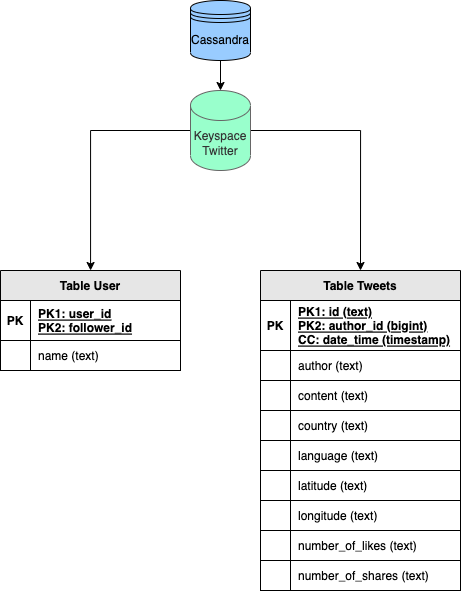

The diagram above was exported from draw.io. Its source (the exported page's mxGraphModel, read from the mxfile embedded in the PNG):
<mxGraphModel dx="1491" dy="976" grid="1" gridSize="10" guides="1" tooltips="1" connect="1" arrows="1" fold="1" page="1" pageScale="1" pageWidth="827" pageHeight="1169" math="0" shadow="0">
  <root>
    <mxCell id="0" />
    <mxCell id="1" parent="0" />
    <mxCell id="abGuBMjlv66z2_i_Jx2E-28" style="edgeStyle=orthogonalEdgeStyle;rounded=0;orthogonalLoop=1;jettySize=auto;html=1;exitX=0;exitY=0.5;exitDx=0;exitDy=0;exitPerimeter=0;" parent="1" source="abGuBMjlv66z2_i_Jx2E-1" target="abGuBMjlv66z2_i_Jx2E-2" edge="1">
      <mxGeometry relative="1" as="geometry" />
    </mxCell>
    <mxCell id="abGuBMjlv66z2_i_Jx2E-29" style="edgeStyle=orthogonalEdgeStyle;rounded=0;orthogonalLoop=1;jettySize=auto;html=1;exitX=1;exitY=0.5;exitDx=0;exitDy=0;exitPerimeter=0;entryX=0.5;entryY=0;entryDx=0;entryDy=0;" parent="1" source="abGuBMjlv66z2_i_Jx2E-1" target="abGuBMjlv66z2_i_Jx2E-15" edge="1">
      <mxGeometry relative="1" as="geometry" />
    </mxCell>
    <mxCell id="abGuBMjlv66z2_i_Jx2E-1" value="Keyspace&lt;br&gt;Twitter" style="shape=cylinder3;whiteSpace=wrap;html=1;boundedLbl=1;backgroundOutline=1;size=15;fillColor=#99FFCC;fontColor=#333333;strokeColor=#666666;" parent="1" vertex="1">
      <mxGeometry x="370" y="100" width="60" height="80" as="geometry" />
    </mxCell>
    <mxCell id="abGuBMjlv66z2_i_Jx2E-2" value="Table User" style="shape=table;startSize=30;container=1;collapsible=1;childLayout=tableLayout;fixedRows=1;rowLines=0;fontStyle=1;align=center;resizeLast=1;fillColor=#E6E6E6;" parent="1" vertex="1">
      <mxGeometry x="180" y="280" width="180" height="100" as="geometry" />
    </mxCell>
    <mxCell id="abGuBMjlv66z2_i_Jx2E-3" value="" style="shape=tableRow;horizontal=0;startSize=0;swimlaneHead=0;swimlaneBody=0;fillColor=none;collapsible=0;dropTarget=0;points=[[0,0.5],[1,0.5]];portConstraint=eastwest;top=0;left=0;right=0;bottom=1;" parent="abGuBMjlv66z2_i_Jx2E-2" vertex="1">
      <mxGeometry y="30" width="180" height="40" as="geometry" />
    </mxCell>
    <mxCell id="abGuBMjlv66z2_i_Jx2E-4" value="PK" style="shape=partialRectangle;connectable=0;fillColor=none;top=0;left=0;bottom=0;right=0;fontStyle=1;overflow=hidden;" parent="abGuBMjlv66z2_i_Jx2E-3" vertex="1">
      <mxGeometry width="30" height="40" as="geometry">
        <mxRectangle width="30" height="40" as="alternateBounds" />
      </mxGeometry>
    </mxCell>
    <mxCell id="abGuBMjlv66z2_i_Jx2E-5" value="PK1: user_id&#10;PK2: follower_id" style="shape=partialRectangle;connectable=0;fillColor=none;top=0;left=0;bottom=0;right=0;align=left;spacingLeft=6;fontStyle=5;overflow=hidden;" parent="abGuBMjlv66z2_i_Jx2E-3" vertex="1">
      <mxGeometry x="30" width="150" height="40" as="geometry">
        <mxRectangle width="150" height="40" as="alternateBounds" />
      </mxGeometry>
    </mxCell>
    <mxCell id="abGuBMjlv66z2_i_Jx2E-6" value="" style="shape=tableRow;horizontal=0;startSize=0;swimlaneHead=0;swimlaneBody=0;fillColor=none;collapsible=0;dropTarget=0;points=[[0,0.5],[1,0.5]];portConstraint=eastwest;top=0;left=0;right=0;bottom=0;" parent="abGuBMjlv66z2_i_Jx2E-2" vertex="1">
      <mxGeometry y="70" width="180" height="30" as="geometry" />
    </mxCell>
    <mxCell id="abGuBMjlv66z2_i_Jx2E-7" value="" style="shape=partialRectangle;connectable=0;fillColor=none;top=0;left=0;bottom=0;right=0;editable=1;overflow=hidden;" parent="abGuBMjlv66z2_i_Jx2E-6" vertex="1">
      <mxGeometry width="30" height="30" as="geometry">
        <mxRectangle width="30" height="30" as="alternateBounds" />
      </mxGeometry>
    </mxCell>
    <mxCell id="abGuBMjlv66z2_i_Jx2E-8" value="name (text)" style="shape=partialRectangle;connectable=0;fillColor=none;top=0;left=0;bottom=0;right=0;align=left;spacingLeft=6;overflow=hidden;" parent="abGuBMjlv66z2_i_Jx2E-6" vertex="1">
      <mxGeometry x="30" width="150" height="30" as="geometry">
        <mxRectangle width="150" height="30" as="alternateBounds" />
      </mxGeometry>
    </mxCell>
    <mxCell id="abGuBMjlv66z2_i_Jx2E-15" value="Table Tweets" style="shape=table;startSize=30;container=1;collapsible=1;childLayout=tableLayout;fixedRows=1;rowLines=0;fontStyle=1;align=center;resizeLast=1;fillColor=#E6E6E6;arcSize=15;resizeHeight=1;autosize=1;rounded=0;" parent="1" vertex="1">
      <mxGeometry x="440" y="280" width="200" height="320" as="geometry" />
    </mxCell>
    <mxCell id="abGuBMjlv66z2_i_Jx2E-16" value="" style="shape=tableRow;horizontal=0;startSize=0;swimlaneHead=0;swimlaneBody=0;fillColor=none;collapsible=0;dropTarget=0;points=[[0,0.5],[1,0.5]];portConstraint=eastwest;top=0;left=0;right=0;bottom=1;" parent="abGuBMjlv66z2_i_Jx2E-15" vertex="1">
      <mxGeometry y="30" width="200" height="50" as="geometry" />
    </mxCell>
    <mxCell id="abGuBMjlv66z2_i_Jx2E-17" value="PK" style="shape=partialRectangle;connectable=0;fillColor=none;top=0;left=0;bottom=0;right=0;fontStyle=1;overflow=hidden;" parent="abGuBMjlv66z2_i_Jx2E-16" vertex="1">
      <mxGeometry width="30" height="50" as="geometry">
        <mxRectangle width="30" height="50" as="alternateBounds" />
      </mxGeometry>
    </mxCell>
    <mxCell id="abGuBMjlv66z2_i_Jx2E-18" value="PK1: id (text)&#10;PK2: author_id (bigint)&#10;CC: date_time (timestamp)" style="shape=partialRectangle;connectable=0;fillColor=none;top=0;left=0;bottom=0;right=0;align=left;spacingLeft=6;fontStyle=5;overflow=hidden;" parent="abGuBMjlv66z2_i_Jx2E-16" vertex="1">
      <mxGeometry x="30" width="170" height="50" as="geometry">
        <mxRectangle width="170" height="50" as="alternateBounds" />
      </mxGeometry>
    </mxCell>
    <mxCell id="abGuBMjlv66z2_i_Jx2E-19" value="" style="shape=tableRow;horizontal=0;startSize=0;swimlaneHead=0;swimlaneBody=0;fillColor=none;collapsible=0;dropTarget=0;points=[[0,0.5],[1,0.5]];portConstraint=eastwest;top=0;left=0;right=0;bottom=0;" parent="abGuBMjlv66z2_i_Jx2E-15" vertex="1">
      <mxGeometry y="80" width="200" height="30" as="geometry" />
    </mxCell>
    <mxCell id="abGuBMjlv66z2_i_Jx2E-20" value="" style="shape=partialRectangle;connectable=0;fillColor=none;top=0;left=0;bottom=0;right=0;editable=1;overflow=hidden;" parent="abGuBMjlv66z2_i_Jx2E-19" vertex="1">
      <mxGeometry width="30" height="30" as="geometry">
        <mxRectangle width="30" height="30" as="alternateBounds" />
      </mxGeometry>
    </mxCell>
    <mxCell id="abGuBMjlv66z2_i_Jx2E-21" value="author (text)" style="shape=partialRectangle;connectable=0;fillColor=none;top=0;left=0;bottom=0;right=0;align=left;spacingLeft=6;overflow=hidden;" parent="abGuBMjlv66z2_i_Jx2E-19" vertex="1">
      <mxGeometry x="30" width="170" height="30" as="geometry">
        <mxRectangle width="170" height="30" as="alternateBounds" />
      </mxGeometry>
    </mxCell>
    <mxCell id="abGuBMjlv66z2_i_Jx2E-22" value="" style="shape=tableRow;horizontal=0;startSize=0;swimlaneHead=0;swimlaneBody=0;fillColor=none;collapsible=0;dropTarget=0;points=[[0,0.5],[1,0.5]];portConstraint=eastwest;top=0;left=0;right=0;bottom=0;" parent="abGuBMjlv66z2_i_Jx2E-15" vertex="1">
      <mxGeometry y="110" width="200" height="30" as="geometry" />
    </mxCell>
    <mxCell id="abGuBMjlv66z2_i_Jx2E-23" value="" style="shape=partialRectangle;connectable=0;fillColor=none;top=0;left=0;bottom=0;right=0;editable=1;overflow=hidden;" parent="abGuBMjlv66z2_i_Jx2E-22" vertex="1">
      <mxGeometry width="30" height="30" as="geometry">
        <mxRectangle width="30" height="30" as="alternateBounds" />
      </mxGeometry>
    </mxCell>
    <mxCell id="abGuBMjlv66z2_i_Jx2E-24" value="content (text)" style="shape=partialRectangle;connectable=0;fillColor=none;top=0;left=0;bottom=0;right=0;align=left;spacingLeft=6;overflow=hidden;" parent="abGuBMjlv66z2_i_Jx2E-22" vertex="1">
      <mxGeometry x="30" width="170" height="30" as="geometry">
        <mxRectangle width="170" height="30" as="alternateBounds" />
      </mxGeometry>
    </mxCell>
    <mxCell id="abGuBMjlv66z2_i_Jx2E-25" value="" style="shape=tableRow;horizontal=0;startSize=0;swimlaneHead=0;swimlaneBody=0;fillColor=none;collapsible=0;dropTarget=0;points=[[0,0.5],[1,0.5]];portConstraint=eastwest;top=0;left=0;right=0;bottom=0;" parent="abGuBMjlv66z2_i_Jx2E-15" vertex="1">
      <mxGeometry y="140" width="200" height="30" as="geometry" />
    </mxCell>
    <mxCell id="abGuBMjlv66z2_i_Jx2E-26" value="" style="shape=partialRectangle;connectable=0;fillColor=none;top=0;left=0;bottom=0;right=0;editable=1;overflow=hidden;" parent="abGuBMjlv66z2_i_Jx2E-25" vertex="1">
      <mxGeometry width="30" height="30" as="geometry">
        <mxRectangle width="30" height="30" as="alternateBounds" />
      </mxGeometry>
    </mxCell>
    <mxCell id="abGuBMjlv66z2_i_Jx2E-27" value="country (text)" style="shape=partialRectangle;connectable=0;fillColor=none;top=0;left=0;bottom=0;right=0;align=left;spacingLeft=6;overflow=hidden;" parent="abGuBMjlv66z2_i_Jx2E-25" vertex="1">
      <mxGeometry x="30" width="170" height="30" as="geometry">
        <mxRectangle width="170" height="30" as="alternateBounds" />
      </mxGeometry>
    </mxCell>
    <mxCell id="c8yyJQMXLY9WBPUV-zue-21" value="" style="shape=tableRow;horizontal=0;startSize=0;swimlaneHead=0;swimlaneBody=0;fillColor=none;collapsible=0;dropTarget=0;points=[[0,0.5],[1,0.5]];portConstraint=eastwest;top=0;left=0;right=0;bottom=0;" vertex="1" parent="abGuBMjlv66z2_i_Jx2E-15">
      <mxGeometry y="170" width="200" height="30" as="geometry" />
    </mxCell>
    <mxCell id="c8yyJQMXLY9WBPUV-zue-22" value="" style="shape=partialRectangle;connectable=0;fillColor=none;top=0;left=0;bottom=0;right=0;editable=1;overflow=hidden;" vertex="1" parent="c8yyJQMXLY9WBPUV-zue-21">
      <mxGeometry width="30" height="30" as="geometry">
        <mxRectangle width="30" height="30" as="alternateBounds" />
      </mxGeometry>
    </mxCell>
    <mxCell id="c8yyJQMXLY9WBPUV-zue-23" value="language (text)" style="shape=partialRectangle;connectable=0;fillColor=none;top=0;left=0;bottom=0;right=0;align=left;spacingLeft=6;overflow=hidden;" vertex="1" parent="c8yyJQMXLY9WBPUV-zue-21">
      <mxGeometry x="30" width="170" height="30" as="geometry">
        <mxRectangle width="170" height="30" as="alternateBounds" />
      </mxGeometry>
    </mxCell>
    <mxCell id="c8yyJQMXLY9WBPUV-zue-24" value="" style="shape=tableRow;horizontal=0;startSize=0;swimlaneHead=0;swimlaneBody=0;fillColor=none;collapsible=0;dropTarget=0;points=[[0,0.5],[1,0.5]];portConstraint=eastwest;top=0;left=0;right=0;bottom=0;" vertex="1" parent="abGuBMjlv66z2_i_Jx2E-15">
      <mxGeometry y="200" width="200" height="30" as="geometry" />
    </mxCell>
    <mxCell id="c8yyJQMXLY9WBPUV-zue-25" value="" style="shape=partialRectangle;connectable=0;fillColor=none;top=0;left=0;bottom=0;right=0;editable=1;overflow=hidden;" vertex="1" parent="c8yyJQMXLY9WBPUV-zue-24">
      <mxGeometry width="30" height="30" as="geometry">
        <mxRectangle width="30" height="30" as="alternateBounds" />
      </mxGeometry>
    </mxCell>
    <mxCell id="c8yyJQMXLY9WBPUV-zue-26" value="latitude (text)" style="shape=partialRectangle;connectable=0;fillColor=none;top=0;left=0;bottom=0;right=0;align=left;spacingLeft=6;overflow=hidden;" vertex="1" parent="c8yyJQMXLY9WBPUV-zue-24">
      <mxGeometry x="30" width="170" height="30" as="geometry">
        <mxRectangle width="170" height="30" as="alternateBounds" />
      </mxGeometry>
    </mxCell>
    <mxCell id="c8yyJQMXLY9WBPUV-zue-27" value="" style="shape=tableRow;horizontal=0;startSize=0;swimlaneHead=0;swimlaneBody=0;fillColor=none;collapsible=0;dropTarget=0;points=[[0,0.5],[1,0.5]];portConstraint=eastwest;top=0;left=0;right=0;bottom=0;resizeHeight=1;" vertex="1" parent="abGuBMjlv66z2_i_Jx2E-15">
      <mxGeometry y="230" width="200" height="30" as="geometry" />
    </mxCell>
    <mxCell id="c8yyJQMXLY9WBPUV-zue-28" value="" style="shape=partialRectangle;connectable=0;fillColor=none;top=0;left=0;bottom=0;right=0;editable=1;overflow=hidden;" vertex="1" parent="c8yyJQMXLY9WBPUV-zue-27">
      <mxGeometry width="30" height="30" as="geometry">
        <mxRectangle width="30" height="30" as="alternateBounds" />
      </mxGeometry>
    </mxCell>
    <mxCell id="c8yyJQMXLY9WBPUV-zue-29" value="longitude (text)" style="shape=partialRectangle;connectable=0;fillColor=none;top=0;left=0;bottom=0;right=0;align=left;spacingLeft=6;overflow=hidden;" vertex="1" parent="c8yyJQMXLY9WBPUV-zue-27">
      <mxGeometry x="30" width="170" height="30" as="geometry">
        <mxRectangle width="170" height="30" as="alternateBounds" />
      </mxGeometry>
    </mxCell>
    <mxCell id="c8yyJQMXLY9WBPUV-zue-30" value="" style="shape=tableRow;horizontal=0;startSize=0;swimlaneHead=0;swimlaneBody=0;fillColor=none;collapsible=0;dropTarget=0;points=[[0,0.5],[1,0.5]];portConstraint=eastwest;top=0;left=0;right=0;bottom=0;resizeHeight=1;" vertex="1" parent="abGuBMjlv66z2_i_Jx2E-15">
      <mxGeometry y="260" width="200" height="30" as="geometry" />
    </mxCell>
    <mxCell id="c8yyJQMXLY9WBPUV-zue-31" value="" style="shape=partialRectangle;connectable=0;fillColor=none;top=0;left=0;bottom=0;right=0;editable=1;overflow=hidden;" vertex="1" parent="c8yyJQMXLY9WBPUV-zue-30">
      <mxGeometry width="30" height="30" as="geometry">
        <mxRectangle width="30" height="30" as="alternateBounds" />
      </mxGeometry>
    </mxCell>
    <mxCell id="c8yyJQMXLY9WBPUV-zue-32" value="number_of_likes (text)" style="shape=partialRectangle;connectable=0;fillColor=none;top=0;left=0;bottom=0;right=0;align=left;spacingLeft=6;overflow=hidden;" vertex="1" parent="c8yyJQMXLY9WBPUV-zue-30">
      <mxGeometry x="30" width="170" height="30" as="geometry">
        <mxRectangle width="170" height="30" as="alternateBounds" />
      </mxGeometry>
    </mxCell>
    <mxCell id="c8yyJQMXLY9WBPUV-zue-33" value="" style="shape=tableRow;horizontal=0;startSize=0;swimlaneHead=0;swimlaneBody=0;fillColor=none;collapsible=0;dropTarget=0;points=[[0,0.5],[1,0.5]];portConstraint=eastwest;top=0;left=0;right=0;bottom=0;resizeHeight=1;" vertex="1" parent="abGuBMjlv66z2_i_Jx2E-15">
      <mxGeometry y="290" width="200" height="30" as="geometry" />
    </mxCell>
    <mxCell id="c8yyJQMXLY9WBPUV-zue-34" value="" style="shape=partialRectangle;connectable=0;fillColor=none;top=0;left=0;bottom=0;right=0;editable=1;overflow=hidden;" vertex="1" parent="c8yyJQMXLY9WBPUV-zue-33">
      <mxGeometry width="30" height="30" as="geometry">
        <mxRectangle width="30" height="30" as="alternateBounds" />
      </mxGeometry>
    </mxCell>
    <mxCell id="c8yyJQMXLY9WBPUV-zue-35" value="number_of_shares (text)" style="shape=partialRectangle;connectable=0;fillColor=none;top=0;left=0;bottom=0;right=0;align=left;spacingLeft=6;overflow=hidden;" vertex="1" parent="c8yyJQMXLY9WBPUV-zue-33">
      <mxGeometry x="30" width="170" height="30" as="geometry">
        <mxRectangle width="170" height="30" as="alternateBounds" />
      </mxGeometry>
    </mxCell>
    <mxCell id="3" value="" style="edgeStyle=none;html=1;" edge="1" parent="1" source="2" target="abGuBMjlv66z2_i_Jx2E-1">
      <mxGeometry relative="1" as="geometry" />
    </mxCell>
    <mxCell id="2" value="Cassandra" style="shape=datastore;whiteSpace=wrap;html=1;fillColor=#99CCFF;" vertex="1" parent="1">
      <mxGeometry x="370" y="10" width="60" height="60" as="geometry" />
    </mxCell>
    <mxCell id="c8yyJQMXLY9WBPUV-zue-3" value="" style="shape=partialRectangle;connectable=0;fillColor=none;top=0;left=0;bottom=0;right=0;editable=1;overflow=hidden;" vertex="1" parent="1">
      <mxGeometry x="510" y="470" width="30" height="30" as="geometry">
        <mxRectangle width="30" height="30" as="alternateBounds" />
      </mxGeometry>
    </mxCell>
  </root>
</mxGraphModel>